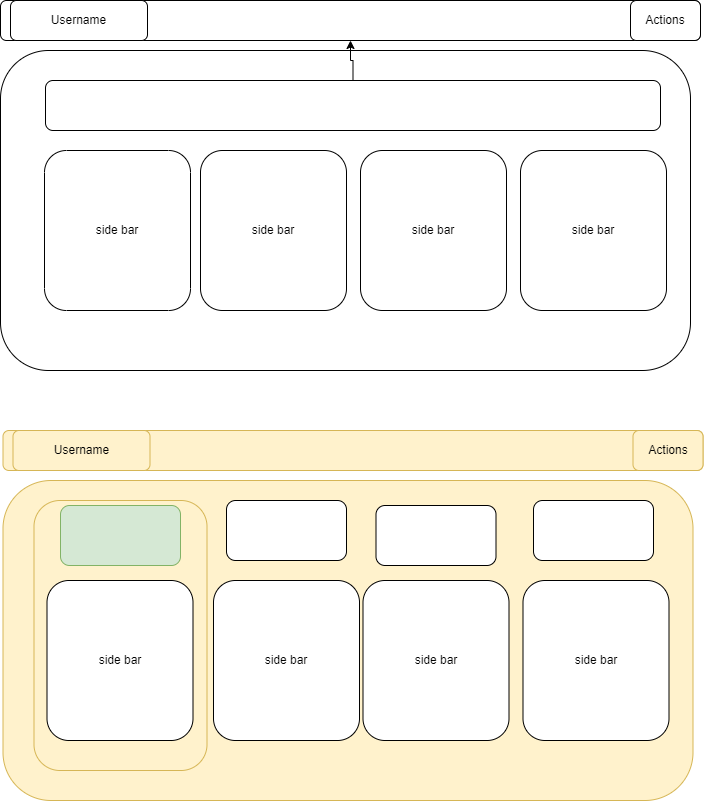

The diagram above was exported from draw.io. Its source (the exported page's mxGraphModel, read from the mxfile embedded in the PNG):
<mxGraphModel dx="1434" dy="707" grid="1" gridSize="10" guides="1" tooltips="1" connect="1" arrows="1" fold="1" page="1" pageScale="1" pageWidth="827" pageHeight="1169" math="0" shadow="0">
  <root>
    <mxCell id="0" />
    <mxCell id="1" parent="0" />
    <mxCell id="guoua28PLrWn38xWsscN-14" value="" style="rounded=1;whiteSpace=wrap;html=1;fillColor=#fff2cc;strokeColor=#d6b656;" vertex="1" parent="1">
      <mxGeometry x="22.5" y="530" width="690" height="320" as="geometry" />
    </mxCell>
    <mxCell id="guoua28PLrWn38xWsscN-26" value="" style="rounded=1;whiteSpace=wrap;html=1;fillColor=#fff2cc;strokeColor=#d6b656;" vertex="1" parent="1">
      <mxGeometry x="53.5" y="550" width="173" height="270" as="geometry" />
    </mxCell>
    <mxCell id="guoua28PLrWn38xWsscN-1" value="" style="rounded=1;whiteSpace=wrap;html=1;" vertex="1" parent="1">
      <mxGeometry x="20" y="50" width="700" height="40" as="geometry" />
    </mxCell>
    <mxCell id="guoua28PLrWn38xWsscN-2" value="Username" style="rounded=1;whiteSpace=wrap;html=1;" vertex="1" parent="1">
      <mxGeometry x="30" y="50" width="137" height="40" as="geometry" />
    </mxCell>
    <mxCell id="guoua28PLrWn38xWsscN-3" value="Actions" style="rounded=1;whiteSpace=wrap;html=1;" vertex="1" parent="1">
      <mxGeometry x="650" y="50" width="70" height="40" as="geometry" />
    </mxCell>
    <mxCell id="guoua28PLrWn38xWsscN-4" value="" style="rounded=1;whiteSpace=wrap;html=1;" vertex="1" parent="1">
      <mxGeometry x="20" y="100" width="690" height="320" as="geometry" />
    </mxCell>
    <mxCell id="guoua28PLrWn38xWsscN-10" value="" style="edgeStyle=orthogonalEdgeStyle;rounded=0;orthogonalLoop=1;jettySize=auto;html=1;" edge="1" parent="1" source="guoua28PLrWn38xWsscN-5" target="guoua28PLrWn38xWsscN-1">
      <mxGeometry relative="1" as="geometry" />
    </mxCell>
    <mxCell id="guoua28PLrWn38xWsscN-5" value="" style="rounded=1;whiteSpace=wrap;html=1;" vertex="1" parent="1">
      <mxGeometry x="65" y="130" width="615" height="50" as="geometry" />
    </mxCell>
    <mxCell id="guoua28PLrWn38xWsscN-6" value="side bar" style="rounded=1;whiteSpace=wrap;html=1;" vertex="1" parent="1">
      <mxGeometry x="64" y="200" width="146" height="160" as="geometry" />
    </mxCell>
    <mxCell id="guoua28PLrWn38xWsscN-7" value="side bar" style="rounded=1;whiteSpace=wrap;html=1;" vertex="1" parent="1">
      <mxGeometry x="220" y="200" width="146" height="160" as="geometry" />
    </mxCell>
    <mxCell id="guoua28PLrWn38xWsscN-8" value="side bar" style="rounded=1;whiteSpace=wrap;html=1;" vertex="1" parent="1">
      <mxGeometry x="380" y="200" width="146" height="160" as="geometry" />
    </mxCell>
    <mxCell id="guoua28PLrWn38xWsscN-9" value="side bar" style="rounded=1;whiteSpace=wrap;html=1;" vertex="1" parent="1">
      <mxGeometry x="540" y="200" width="146" height="160" as="geometry" />
    </mxCell>
    <mxCell id="guoua28PLrWn38xWsscN-11" value="" style="rounded=1;whiteSpace=wrap;html=1;fillColor=#fff2cc;strokeColor=#d6b656;" vertex="1" parent="1">
      <mxGeometry x="22.5" y="480" width="700" height="40" as="geometry" />
    </mxCell>
    <mxCell id="guoua28PLrWn38xWsscN-12" value="Username" style="rounded=1;whiteSpace=wrap;html=1;fillColor=#fff2cc;strokeColor=#d6b656;" vertex="1" parent="1">
      <mxGeometry x="32.5" y="480" width="137" height="40" as="geometry" />
    </mxCell>
    <mxCell id="guoua28PLrWn38xWsscN-13" value="Actions" style="rounded=1;whiteSpace=wrap;html=1;fillColor=#fff2cc;strokeColor=#d6b656;" vertex="1" parent="1">
      <mxGeometry x="652.5" y="480" width="70" height="40" as="geometry" />
    </mxCell>
    <mxCell id="guoua28PLrWn38xWsscN-18" value="side bar" style="rounded=1;whiteSpace=wrap;html=1;" vertex="1" parent="1">
      <mxGeometry x="233" y="630" width="146" height="160" as="geometry" />
    </mxCell>
    <mxCell id="guoua28PLrWn38xWsscN-19" value="side bar" style="rounded=1;whiteSpace=wrap;html=1;" vertex="1" parent="1">
      <mxGeometry x="382.5" y="630" width="146" height="160" as="geometry" />
    </mxCell>
    <mxCell id="guoua28PLrWn38xWsscN-20" value="side bar" style="rounded=1;whiteSpace=wrap;html=1;" vertex="1" parent="1">
      <mxGeometry x="542.5" y="630" width="146" height="160" as="geometry" />
    </mxCell>
    <mxCell id="guoua28PLrWn38xWsscN-22" value="" style="rounded=1;whiteSpace=wrap;html=1;" vertex="1" parent="1">
      <mxGeometry x="246" y="550" width="120" height="60" as="geometry" />
    </mxCell>
    <mxCell id="guoua28PLrWn38xWsscN-23" value="" style="rounded=1;whiteSpace=wrap;html=1;" vertex="1" parent="1">
      <mxGeometry x="395.5" y="555" width="120" height="60" as="geometry" />
    </mxCell>
    <mxCell id="guoua28PLrWn38xWsscN-24" value="" style="rounded=1;whiteSpace=wrap;html=1;" vertex="1" parent="1">
      <mxGeometry x="553" y="550" width="120" height="60" as="geometry" />
    </mxCell>
    <mxCell id="guoua28PLrWn38xWsscN-17" value="side bar" style="rounded=1;whiteSpace=wrap;html=1;" vertex="1" parent="1">
      <mxGeometry x="66.5" y="630" width="146" height="160" as="geometry" />
    </mxCell>
    <mxCell id="guoua28PLrWn38xWsscN-21" value="" style="rounded=1;whiteSpace=wrap;html=1;fillColor=#d5e8d4;strokeColor=#82b366;" vertex="1" parent="1">
      <mxGeometry x="80" y="555" width="120" height="60" as="geometry" />
    </mxCell>
    <mxCell id="guoua28PLrWn38xWsscN-27" style="edgeStyle=orthogonalEdgeStyle;rounded=0;orthogonalLoop=1;jettySize=auto;html=1;exitX=0.5;exitY=1;exitDx=0;exitDy=0;" edge="1" parent="1" source="guoua28PLrWn38xWsscN-26" target="guoua28PLrWn38xWsscN-26">
      <mxGeometry relative="1" as="geometry" />
    </mxCell>
  </root>
</mxGraphModel>